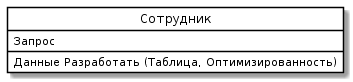

The diagram above was rendered by PlantUML. Its source (embedded in the PNG):
@startuml
skinparam class {
	BackgroundColor White
	ArrowColor Black
	BorderColor Black
}
class "Сотрудник" as Сотрудник {
 Запрос
Данные Разработать (Таблица, Оптимизированность)
}
hide circle
@enduml